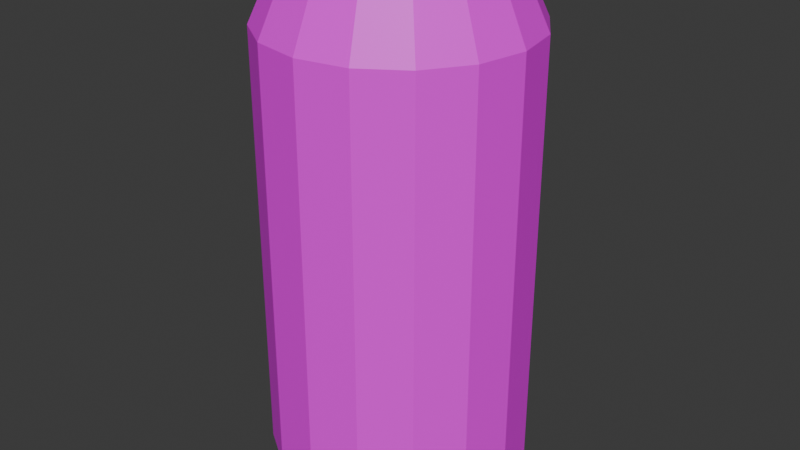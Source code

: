 # Source: d_se.blend  (saved by Blender 4.1.24; exported with 4.5.12 LTS)
import bpy
from mathutils import Matrix  # noqa: F401  (used for matrix-valued properties, if any)

bpy.ops.wm.read_factory_settings(use_empty=True)
scene = bpy.context.scene
scene.name = 'Scene'

# ---- collections
col_collection = bpy.data.collections.new('Collection'); scene.collection.children.link(col_collection)

# ---- images (referenced by path relative to the original .blend; pixels are not part of the script)
import os
ASSET_DIR = os.environ.get("B2B_ASSET_DIR", "")  # directory of the original .blend (textures are referenced by path, not embedded)
HERE = os.path.dirname(os.path.abspath(__file__))  # packed textures are extracted next to this script under _unpacked/

def load_image(name, relpath, width, height, colorspace="sRGB"):
    """Load a texture the original file referenced (path relative to the .blend, or extracted next to this script)."""
    p = next((c for c in (os.path.join(HERE, relpath), os.path.join(ASSET_DIR, relpath)) if relpath and os.path.exists(c)), "")
    if p:
        img = bpy.data.images.load(p, check_existing=True)
        img.name = name
    else:  # same state as the original file: an image datablock whose file is absent (Cycles renders it pink)
        img = bpy.data.images.new(name, width, height)
        img.source = "FILE"
        img.filepath = "//" + (relpath or name)
    img.colorspace_settings.name = colorspace
    return img
img_render_result = load_image('Render Result', '', 1024, 1024, 'sRGB')

# ---- materials (node trees are filled in below, after node groups)
mat_material = bpy.data.materials.new('Material')
mat_material.use_transparent_shadow = False

# ---- material node trees
mat_material.use_nodes = True; mat_material.node_tree.nodes.clear()
_N = mat_material.node_tree.nodes; _L = mat_material.node_tree.links
n0 = _N.new('ShaderNodeBsdfPrincipled'); n0.name = 'Principled BSDF'; n0.location = (10, 300)
n1 = _N.new('ShaderNodeOutputMaterial'); n1.name = 'Material Output'; n1.location = (300, 300)
n2 = _N.new('ShaderNodeTexImage'); n2.name = 'Image Texture'; n2.location = (-280, 280)
n2.image = img_render_result
_L.new(n0.outputs[0], n1.inputs[0])
_L.new(n2.outputs[0], n0.inputs[0])
n1.is_active_output = True

# ---- world
world_world = bpy.data.worlds.new('World'); scene.world = world_world
world_world.use_nodes = True; world_world.node_tree.nodes.clear()
_N = world_world.node_tree.nodes; _L = world_world.node_tree.links
n0 = _N.new('ShaderNodeOutputWorld'); n0.name = 'World Output'; n0.location = (300, 300)
n1 = _N.new('ShaderNodeBackground'); n1.name = 'Background'; n1.location = (10, 300)
n1.inputs[0].default_value = (0.05088, 0.05088, 0.05088, 1.0)
_L.new(n1.outputs[0], n0.inputs[0])
n0.is_active_output = True
world_world.color = (0.05088, 0.05088, 0.05088)
world_world.use_sun_shadow = False
world_world.sun_shadow_jitter_overblur = 0.0

# ---- meshes
me_cylinder = bpy.data.meshes.new('Cylinder')
me_cylinder.from_pydata([(-1.667e-09, 0.8881, -1.0), (-4.403e-09, 0.7031, 1.0), (0.3399, 0.8205, -1.0), (0.2691, 0.6496, 1.0), (0.628, 0.628, -1.0), (0.4972, 0.4972, 1.0), (0.8205, 0.3399, -1.0), (0.6496, 0.2691, 1.0), (0.8881, -1.251e-09, -1.0), (0.7031, -2.338e-09, 1.0), (0.8205, -0.3399, -1.0), (0.6496, -0.2691, 1.0), (0.628, -0.628, -1.0), (0.4972, -0.4972, 1.0), (0.3399, -0.8205, -1.0), (0.2691, -0.6496, 1.0), (-1.667e-09, -0.8881, -1.0), (-4.403e-09, -0.7031, 1.0), (-0.3399, -0.8205, -1.0), (-0.2691, -0.6496, 1.0), (-0.628, -0.628, -1.0), (-0.4972, -0.4972, 1.0), (-0.8205, -0.3399, -1.0), (-0.6496, -0.2691, 1.0), (-0.8881, -1.251e-09, -1.0), (-0.7031, -2.338e-09, 1.0), (-0.8205, 0.3399, -1.0), (-0.6496, 0.2691, 1.0), (-0.628, 0.628, -1.0), (-0.4972, 0.4972, 1.0), (-0.3399, 0.8205, -1.0), (-0.2691, 0.6496, 1.0), (0.0, 1.0, 0.75), (0.3827, 0.9239, 0.75), (0.7071, 0.7071, 0.75), (0.9239, 0.3827, 0.75), (1.0, 0.0, 0.75), (0.9239, -0.3827, 0.75), (0.7071, -0.7071, 0.75), (0.3827, -0.9239, 0.75), (0.0, -1.0, 0.75), (-0.3827, -0.9239, 0.75), (-0.7071, -0.7071, 0.75), (-0.9239, -0.3827, 0.75), (-1.0, 0.0, 0.75), (-0.9239, 0.3827, 0.75), (-0.7071, 0.7071, 0.75), (-0.3827, 0.9239, 0.75), (0.3827, 0.9239, -0.8923), (0.7071, 0.7071, -0.8923), (0.9239, 0.3827, -0.8923), (1.0, 0.0, -0.8923), (0.9239, -0.3827, -0.8923), (0.7071, -0.7071, -0.8923), (0.3827, -0.9239, -0.8923), (0.0, -1.0, -0.8923), (-0.3827, -0.9239, -0.8923), (-0.7071, -0.7071, -0.8923), (-0.9239, -0.3827, -0.8923), (-1.0, 0.0, -0.8923), (-0.9239, 0.3827, -0.8923), (-0.7071, 0.7071, -0.8923), (-0.3827, 0.9239, -0.8923), (0.0, 1.0, -0.8923), (0.2938, 0.7094, 1.0), (-2.435e-09, 0.7678, 1.0), (0.543, 0.543, 1.0), (0.7094, 0.2938, 1.0), (0.7678, -2.338e-09, 1.0), (0.7094, -0.2938, 1.0), (0.543, -0.543, 1.0), (0.2938, -0.7094, 1.0), (-2.435e-09, -0.7678, 1.0), (-0.2938, -0.7094, 1.0), (-0.543, -0.543, 1.0), (-0.7094, -0.2938, 1.0), (-0.7678, -2.338e-09, 1.0), (-0.7094, 0.2938, 1.0), (-0.543, 0.543, 1.0), (-0.2938, 0.7094, 1.0), (0.09848, -0.1827, 0.9511), (-2.371e-08, -0.1685, 0.9511), (0.182, -0.223, 0.9511), (0.2377, -0.2833, 0.9511), (0.2573, -0.3544, 0.9511), (0.2377, -0.4256, 0.9511), (0.182, -0.4859, 0.9511), (0.09848, -0.5262, 0.9511), (-2.371e-08, -0.5404, 0.9511), (-0.09848, -0.5262, 0.9511), (-0.182, -0.4859, 0.9511), (-0.2377, -0.4256, 0.9511), (-0.2573, -0.3544, 0.9511), (-0.2377, -0.2833, 0.9511), (-0.182, -0.223, 0.9511), (-0.09848, -0.1827, 0.9511), (0.2691, 0.6496, 0.9511), (-5.366e-09, 0.7031, 0.9511), (0.4972, 0.4972, 0.9511), (0.6496, 0.2691, 0.9511), (0.7031, -2.338e-09, 0.9511), (0.6496, -0.2691, 0.9511), (0.4972, -0.4972, 0.9511), (0.2691, -0.6496, 0.9511), (-5.366e-09, -0.7031, 0.9511), (-0.2691, -0.6496, 0.9511), (-0.4972, -0.4972, 0.9511), (-0.6496, -0.2691, 0.9511), (-0.7031, -2.338e-09, 0.9511), (-0.6496, 0.2691, 0.9511), (-0.4972, 0.4972, 0.9511), (-0.2691, 0.6496, 0.9511), (0.09848, -0.1827, -0.7837), (-4.208e-07, -0.1685, -0.7837), (0.182, -0.223, -0.7837), (0.2377, -0.2833, -0.7837), (0.2573, -0.3544, -0.7837), (0.2377, -0.4256, -0.7837), (0.182, -0.4859, -0.7837), (0.09848, -0.5262, -0.7837), (-4.208e-07, -0.5404, -0.7837), (-0.09848, -0.5262, -0.7837), (-0.182, -0.4859, -0.7837), (-0.2377, -0.4256, -0.7837), (-0.2573, -0.3544, -0.7837), (-0.2377, -0.2833, -0.7837), (-0.182, -0.223, -0.7837), (-0.09848, -0.1827, -0.7837)], [], [(32, 65, 64, 33), (33, 64, 66, 34), (34, 66, 67, 35), (35, 67, 68, 36), (36, 68, 69, 37), (37, 69, 70, 38), (38, 70, 71, 39), (39, 71, 72, 40), (40, 72, 73, 41), (41, 73, 74, 42), (42, 74, 75, 43), (43, 75, 76, 44), (44, 76, 77, 45), (45, 77, 78, 46), (15, 13, 102, 103), (46, 78, 79, 47), (47, 79, 65, 32), (0, 2, 4, 6, 8, 10, 12, 14, 16, 18, 20, 22, 24, 26, 28, 30), (62, 47, 32, 63), (61, 46, 47, 62), (60, 45, 46, 61), (59, 44, 45, 60), (58, 43, 44, 59), (57, 42, 43, 58), (56, 41, 42, 57), (55, 40, 41, 56), (54, 39, 40, 55), (53, 38, 39, 54), (52, 37, 38, 53), (51, 36, 37, 52), (50, 35, 36, 51), (49, 34, 35, 50), (48, 33, 34, 49), (63, 32, 33, 48), (0, 63, 48, 2), (2, 48, 49, 4), (4, 49, 50, 6), (6, 50, 51, 8), (8, 51, 52, 10), (10, 52, 53, 12), (12, 53, 54, 14), (14, 54, 55, 16), (16, 55, 56, 18), (18, 56, 57, 20), (20, 57, 58, 22), (22, 58, 59, 24), (24, 59, 60, 26), (26, 60, 61, 28), (28, 61, 62, 30), (30, 62, 63, 0), (1, 3, 64, 65), (3, 5, 66, 64), (5, 7, 67, 66), (7, 9, 68, 67), (9, 11, 69, 68), (11, 13, 70, 69), (13, 15, 71, 70), (15, 17, 72, 71), (17, 19, 73, 72), (19, 21, 74, 73), (21, 23, 75, 74), (23, 25, 76, 75), (25, 27, 77, 76), (27, 29, 78, 77), (29, 31, 79, 78), (31, 1, 65, 79), (95, 94, 126, 127), (31, 29, 110, 111), (17, 15, 103, 104), (3, 1, 97, 96), (1, 31, 111, 97), (19, 17, 104, 105), (5, 3, 96, 98), (21, 19, 105, 106), (7, 5, 98, 99), (23, 21, 106, 107), (9, 7, 99, 100), (25, 23, 107, 108), (11, 9, 100, 101), (27, 25, 108, 109), (13, 11, 101, 102), (29, 27, 109, 110), (81, 80, 96, 97), (80, 82, 98, 96), (82, 83, 99, 98), (83, 84, 100, 99), (84, 85, 101, 100), (85, 86, 102, 101), (86, 87, 103, 102), (87, 88, 104, 103), (88, 89, 105, 104), (89, 90, 106, 105), (90, 91, 107, 106), (91, 92, 108, 107), (92, 93, 109, 108), (93, 94, 110, 109), (94, 95, 111, 110), (95, 81, 97, 111), (112, 113, 127, 126, 125, 124, 123, 122, 121, 120, 119, 118, 117, 116, 115, 114), (88, 87, 119, 120), (80, 81, 113, 112), (81, 95, 127, 113), (89, 88, 120, 121), (82, 80, 112, 114), (90, 89, 121, 122), (83, 82, 114, 115), (91, 90, 122, 123), (84, 83, 115, 116), (92, 91, 123, 124), (85, 84, 116, 117), (93, 92, 124, 125), (86, 85, 117, 118), (94, 93, 125, 126), (87, 86, 118, 119)])
_uv = me_cylinder.uv_layers.new(name='UVMap')
_uv.uv.foreach_set('vector', [1.0, 0.9375, 1.0, 1.0, 0.9375, 1.0, 0.9375, 0.9375, 0.9375, 0.9375, 0.9375, 1.0, 0.875, 1.0, 0.875, 0.9375, 0.875, 0.9375, 0.875, 1.0, 0.8125, 1.0, 0.8125, 0.9375, 0.8125, 0.9375, 0.8125, 1.0, 0.75, 1.0, 0.75, 0.9375, 0.75, 0.9375, 0.75, 1.0, 0.6875, 1.0, 0.6875, 0.9375, 0.6875, 0.9375, 0.6875, 1.0, 0.625, 1.0, 0.625, 0.9375, 0.625, 0.9375, 0.625, 1.0, 0.5625, 1.0, 0.5625, 0.9375, 0.5625, 0.9375, 0.5625, 1.0, 0.5, 1.0, 0.5, 0.9375, 0.5, 0.9375, 0.5, 1.0, 0.4375, 1.0, 0.4375, 0.9375, 0.4375, 0.9375, 0.4375, 1.0, 0.375, 1.0, 0.375, 0.9375, 0.375, 0.9375, 0.375, 1.0, 0.3125, 1.0, 0.3125, 0.9375, 0.3125, 0.9375, 0.3125, 1.0, 0.25, 1.0, 0.25, 0.9375, 0.25, 0.9375, 0.25, 1.0, 0.1875, 1.0, 0.1875, 0.9375, 0.1875, 0.9375, 0.1875, 1.0, 0.125, 1.0, 0.125, 0.9375, 0.3341, 0.04697, 0.4054, 0.09461, 0.4054, 0.09461, 0.3341, 0.04697, 0.125, 0.9375, 0.125, 1.0, 0.0625, 1.0, 0.0625, 0.9375, 0.0625, 0.9375, 0.0625, 1.0, 0.0, 1.0, 0.0, 0.9375, 0.75, 0.49, 0.8418, 0.4717, 0.9197, 0.4197, 0.9717, 0.3418, 0.99, 0.25, 0.9717, 0.1582, 0.9197, 0.08029, 0.8418, 0.02827, 0.75, 0.01, 0.6582, 0.02827, 0.5803, 0.08029, 0.5283, 0.1582, 0.51, 0.25, 0.5283, 0.3418, 0.5803, 0.4197, 0.6582, 0.4717, 0.0625, 0.5269, 0.0625, 0.9375, 0.0, 0.9375, 0.0, 0.5269, 0.125, 0.5269, 0.125, 0.9375, 0.0625, 0.9375, 0.0625, 0.5269, 0.1875, 0.5269, 0.1875, 0.9375, 0.125, 0.9375, 0.125, 0.5269, 0.25, 0.5269, 0.25, 0.9375, 0.1875, 0.9375, 0.1875, 0.5269, 0.3125, 0.5269, 0.3125, 0.9375, 0.25, 0.9375, 0.25, 0.5269, 0.375, 0.5269, 0.375, 0.9375, 0.3125, 0.9375, 0.3125, 0.5269, 0.4375, 0.5269, 0.4375, 0.9375, 0.375, 0.9375, 0.375, 0.5269, 0.5, 0.5269, 0.5, 0.9375, 0.4375, 0.9375, 0.4375, 0.5269, 0.5625, 0.5269, 0.5625, 0.9375, 0.5, 0.9375, 0.5, 0.5269, 0.625, 0.5269, 0.625, 0.9375, 0.5625, 0.9375, 0.5625, 0.5269, 0.6875, 0.5269, 0.6875, 0.9375, 0.625, 0.9375, 0.625, 0.5269, 0.75, 0.5269, 0.75, 0.9375, 0.6875, 0.9375, 0.6875, 0.5269, 0.8125, 0.5269, 0.8125, 0.9375, 0.75, 0.9375, 0.75, 0.5269, 0.875, 0.5269, 0.875, 0.9375, 0.8125, 0.9375, 0.8125, 0.5269, 0.9375, 0.5269, 0.9375, 0.9375, 0.875, 0.9375, 0.875, 0.5269, 1.0, 0.5269, 1.0, 0.9375, 0.9375, 0.9375, 0.9375, 0.5269, 1.0, 0.5, 1.0, 0.5269, 0.9375, 0.5269, 0.9375, 0.5, 0.9375, 0.5, 0.9375, 0.5269, 0.875, 0.5269, 0.875, 0.5, 0.875, 0.5, 0.875, 0.5269, 0.8125, 0.5269, 0.8125, 0.5, 0.8125, 0.5, 0.8125, 0.5269, 0.75, 0.5269, 0.75, 0.5, 0.75, 0.5, 0.75, 0.5269, 0.6875, 0.5269, 0.6875, 0.5, 0.6875, 0.5, 0.6875, 0.5269, 0.625, 0.5269, 0.625, 0.5, 0.625, 0.5, 0.625, 0.5269, 0.5625, 0.5269, 0.5625, 0.5, 0.5625, 0.5, 0.5625, 0.5269, 0.5, 0.5269, 0.5, 0.5, 0.5, 0.5, 0.5, 0.5269, 0.4375, 0.5269, 0.4375, 0.5, 0.4375, 0.5, 0.4375, 0.5269, 0.375, 0.5269, 0.375, 0.5, 0.375, 0.5, 0.375, 0.5269, 0.3125, 0.5269, 0.3125, 0.5, 0.3125, 0.5, 0.3125, 0.5269, 0.25, 0.5269, 0.25, 0.5, 0.25, 0.5, 0.25, 0.5269, 0.1875, 0.5269, 0.1875, 0.5, 0.1875, 0.5, 0.1875, 0.5269, 0.125, 0.5269, 0.125, 0.5, 0.125, 0.5, 0.125, 0.5269, 0.0625, 0.5269, 0.0625, 0.5, 0.0625, 0.5, 0.0625, 0.5269, 0.0, 0.5269, 0.0, 0.5, 0.25, 0.4698, 0.3341, 0.453, 0.3418, 0.4717, 0.25, 0.49, 0.3341, 0.453, 0.4054, 0.4054, 0.4197, 0.4197, 0.3418, 0.4717, 0.4054, 0.4054, 0.453, 0.3341, 0.4717, 0.3418, 0.4197, 0.4197, 0.453, 0.3341, 0.4698, 0.25, 0.49, 0.25, 0.4717, 0.3418, 0.4698, 0.25, 0.453, 0.1659, 0.4717, 0.1582, 0.49, 0.25, 0.453, 0.1659, 0.4054, 0.09461, 0.4197, 0.08029, 0.4717, 0.1582, 0.4054, 0.09461, 0.3341, 0.04697, 0.3418, 0.02827, 0.4197, 0.08029, 0.3341, 0.04697, 0.25, 0.03024, 0.25, 0.01, 0.3418, 0.02827, 0.25, 0.03024, 0.1659, 0.04697, 0.1582, 0.02827, 0.25, 0.01, 0.1659, 0.04697, 0.09461, 0.09461, 0.08029, 0.08029, 0.1582, 0.02827, 0.09461, 0.09461, 0.04697, 0.1659, 0.02827, 0.1582, 0.08029, 0.08029, 0.04697, 0.1659, 0.03024, 0.25, 0.01, 0.25, 0.02827, 0.1582, 0.03024, 0.25, 0.04697, 0.3341, 0.02827, 0.3418, 0.01, 0.25, 0.04697, 0.3341, 0.09461, 0.4054, 0.08029, 0.4197, 0.02827, 0.3418, 0.09461, 0.4054, 0.1659, 0.453, 0.1582, 0.4717, 0.08029, 0.4197, 0.1659, 0.453, 0.25, 0.4698, 0.25, 0.49, 0.1582, 0.4717, 0.2254, 0.3095, 0.2045, 0.2955, 0.2045, 0.2955, 0.2254, 0.3095, 0.1659, 0.453, 0.09461, 0.4054, 0.09461, 0.4054, 0.1659, 0.453, 0.25, 0.03024, 0.3341, 0.04697, 0.3341, 0.04697, 0.25, 0.03024, 0.3341, 0.453, 0.25, 0.4698, 0.25, 0.4698, 0.3341, 0.453, 0.25, 0.4698, 0.1659, 0.453, 0.1659, 0.453, 0.25, 0.4698, 0.1659, 0.04697, 0.25, 0.03024, 0.25, 0.03024, 0.1659, 0.04697, 0.4054, 0.4054, 0.3341, 0.453, 0.3341, 0.453, 0.4054, 0.4054, 0.09461, 0.09461, 0.1659, 0.04697, 0.1659, 0.04697, 0.09461, 0.09461, 0.453, 0.3341, 0.4054, 0.4054, 0.4054, 0.4054, 0.453, 0.3341, 0.04697, 0.1659, 0.09461, 0.09461, 0.09461, 0.09461, 0.04697, 0.1659, 0.4698, 0.25, 0.453, 0.3341, 0.453, 0.3341, 0.4698, 0.25, 0.03024, 0.25, 0.04697, 0.1659, 0.04697, 0.1659, 0.03024, 0.25, 0.453, 0.1659, 0.4698, 0.25, 0.4698, 0.25, 0.453, 0.1659, 0.04697, 0.3341, 0.03024, 0.25, 0.03024, 0.25, 0.04697, 0.3341, 0.4054, 0.09461, 0.453, 0.1659, 0.453, 0.1659, 0.4054, 0.09461, 0.09461, 0.4054, 0.04697, 0.3341, 0.04697, 0.3341, 0.09461, 0.4054, 0.25, 0.3144, 0.2746, 0.3095, 0.3341, 0.453, 0.25, 0.4698, 0.2746, 0.3095, 0.2955, 0.2955, 0.4054, 0.4054, 0.3341, 0.453, 0.2955, 0.2955, 0.3095, 0.2746, 0.453, 0.3341, 0.4054, 0.4054, 0.3095, 0.2746, 0.3144, 0.25, 0.4698, 0.25, 0.453, 0.3341, 0.3144, 0.25, 0.3095, 0.2254, 0.453, 0.1659, 0.4698, 0.25, 0.3095, 0.2254, 0.2955, 0.2045, 0.4054, 0.09461, 0.453, 0.1659, 0.2955, 0.2045, 0.2746, 0.1905, 0.3341, 0.04697, 0.4054, 0.09461, 0.2746, 0.1905, 0.25, 0.1856, 0.25, 0.03024, 0.3341, 0.04697, 0.25, 0.1856, 0.2254, 0.1905, 0.1659, 0.04697, 0.25, 0.03024, 0.2254, 0.1905, 0.2045, 0.2045, 0.09461, 0.09461, 0.1659, 0.04697, 0.2045, 0.2045, 0.1905, 0.2254, 0.04697, 0.1659, 0.09461, 0.09461, 0.1905, 0.2254, 0.1856, 0.25, 0.03024, 0.25, 0.04697, 0.1659, 0.1856, 0.25, 0.1905, 0.2746, 0.04697, 0.3341, 0.03024, 0.25, 0.1905, 0.2746, 0.2045, 0.2955, 0.09461, 0.4054, 0.04697, 0.3341, 0.2045, 0.2955, 0.2254, 0.3095, 0.1659, 0.453, 0.09461, 0.4054, 0.2254, 0.3095, 0.25, 0.3144, 0.25, 0.4698, 0.1659, 0.453, 0.2746, 0.3095, 0.25, 0.3144, 0.2254, 0.3095, 0.2045, 0.2955, 0.1905, 0.2746, 0.1856, 0.25, 0.1905, 0.2254, 0.2045, 0.2045, 0.2254, 0.1905, 0.25, 0.1856, 0.2746, 0.1905, 0.2955, 0.2045, 0.3095, 0.2254, 0.3144, 0.25, 0.3095, 0.2746, 0.2955, 0.2955, 0.25, 0.1856, 0.2746, 0.1905, 0.2746, 0.1905, 0.25, 0.1856, 0.2746, 0.3095, 0.25, 0.3144, 0.25, 0.3144, 0.2746, 0.3095, 0.25, 0.3144, 0.2254, 0.3095, 0.2254, 0.3095, 0.25, 0.3144, 0.2254, 0.1905, 0.25, 0.1856, 0.25, 0.1856, 0.2254, 0.1905, 0.2955, 0.2955, 0.2746, 0.3095, 0.2746, 0.3095, 0.2955, 0.2955, 0.2045, 0.2045, 0.2254, 0.1905, 0.2254, 0.1905, 0.2045, 0.2045, 0.3095, 0.2746, 0.2955, 0.2955, 0.2955, 0.2955, 0.3095, 0.2746, 0.1905, 0.2254, 0.2045, 0.2045, 0.2045, 0.2045, 0.1905, 0.2254, 0.3144, 0.25, 0.3095, 0.2746, 0.3095, 0.2746, 0.3144, 0.25, 0.1856, 0.25, 0.1905, 0.2254, 0.1905, 0.2254, 0.1856, 0.25, 0.3095, 0.2254, 0.3144, 0.25, 0.3144, 0.25, 0.3095, 0.2254, 0.1905, 0.2746, 0.1856, 0.25, 0.1856, 0.25, 0.1905, 0.2746, 0.2955, 0.2045, 0.3095, 0.2254, 0.3095, 0.2254, 0.2955, 0.2045, 0.2045, 0.2955, 0.1905, 0.2746, 0.1905, 0.2746, 0.2045, 0.2955, 0.2746, 0.1905, 0.2955, 0.2045, 0.2955, 0.2045, 0.2746, 0.1905])
me_cylinder.materials.append(mat_material)
me_cylinder.update()

# ---- objects
ob_cylinder = bpy.data.objects.new('Cylinder', me_cylinder)

# ---- transforms, parenting, visibility, modifiers, constraints
ob_cylinder.location = (0.0, 0.0, 0.0)
ob_cylinder.scale = (1.0, 1.0, 2.016)

# ---- collection membership
col_collection.objects.link(ob_cylinder)

# ---- scene / render settings (as saved in the file)
scene.frame_start = 1; scene.frame_end = 250; scene.frame_set(1)
scene.render.engine = 'BLENDER_EEVEE_NEXT'
scene.cycles.sampling_pattern = 'TABULATED_SOBOL'
scene.eevee.ray_tracing_options.trace_max_roughness = 0.0
bpy.context.view_layer.update()

# ---- added for rendering (the .blend has no active camera and no usable light): camera, sun
cam_auto = bpy.data.cameras.new('AutoCamera')
cam_auto.lens = 50.0
cam_auto.sensor_width = 36.0
cam_auto.clip_end = 1000.0
ob_auto_camera = bpy.data.objects.new('AutoCamera', cam_auto)
scene.collection.objects.link(ob_auto_camera)
ob_auto_camera.location = (4.55732, -5.46879, 3.64586)
ob_auto_camera.rotation_euler = (1.09748, -7.21219e-08, 0.694738)
scene.camera = ob_auto_camera
light_auto_sun = bpy.data.lights.new('AutoSun', 'SUN')
light_auto_sun.energy = 3.0
light_auto_sun.angle = 0.0523599
ob_auto_sun = bpy.data.objects.new('AutoSun', light_auto_sun)
scene.collection.objects.link(ob_auto_sun)
ob_auto_sun.rotation_euler = (0.872665, 0.174533, 0.523599)
bpy.context.view_layer.update()
